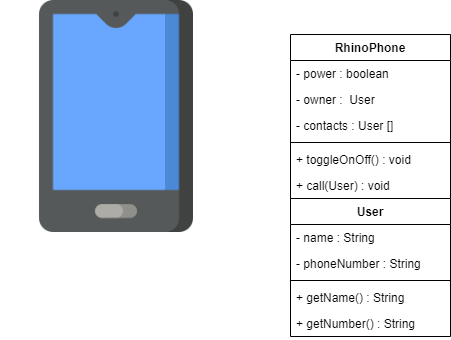

The diagram above was exported from draw.io. Its source (the exported page's mxGraphModel, read from the mxfile embedded in the PNG):
<mxGraphModel dx="1038" dy="499" grid="1" gridSize="10" guides="1" tooltips="1" connect="1" arrows="1" fold="1" page="1" pageScale="1" pageWidth="850" pageHeight="1100" math="0" shadow="0">
  <root>
    <mxCell id="0" />
    <mxCell id="1" parent="0" />
    <mxCell id="jbN0kMUfbJ7CPdGyDR59-1" value="" style="shape=image;verticalLabelPosition=bottom;labelBackgroundColor=#ffffff;verticalAlign=top;aspect=fixed;imageAspect=0;image=data:image/png,(base64 omitted: 8844 chars);" vertex="1" parent="1">
      <mxGeometry x="40" y="90" width="232" height="232" as="geometry" />
    </mxCell>
    <mxCell id="jbN0kMUfbJ7CPdGyDR59-2" value="RhinoPhone&#10;" style="swimlane;fontStyle=1;align=center;verticalAlign=top;childLayout=stackLayout;horizontal=1;startSize=26;horizontalStack=0;resizeParent=1;resizeParentMax=0;resizeLast=0;collapsible=1;marginBottom=0;" vertex="1" parent="1">
      <mxGeometry x="330" y="124" width="160" height="164" as="geometry" />
    </mxCell>
    <mxCell id="jbN0kMUfbJ7CPdGyDR59-3" value="- power : boolean" style="text;strokeColor=none;fillColor=none;align=left;verticalAlign=top;spacingLeft=4;spacingRight=4;overflow=hidden;rotatable=0;points=[[0,0.5],[1,0.5]];portConstraint=eastwest;" vertex="1" parent="jbN0kMUfbJ7CPdGyDR59-2">
      <mxGeometry y="26" width="160" height="26" as="geometry" />
    </mxCell>
    <mxCell id="jbN0kMUfbJ7CPdGyDR59-6" value="- owner :  User" style="text;strokeColor=none;fillColor=none;align=left;verticalAlign=top;spacingLeft=4;spacingRight=4;overflow=hidden;rotatable=0;points=[[0,0.5],[1,0.5]];portConstraint=eastwest;" vertex="1" parent="jbN0kMUfbJ7CPdGyDR59-2">
      <mxGeometry y="52" width="160" height="26" as="geometry" />
    </mxCell>
    <mxCell id="jbN0kMUfbJ7CPdGyDR59-7" value="- contacts : User []" style="text;strokeColor=none;fillColor=none;align=left;verticalAlign=top;spacingLeft=4;spacingRight=4;overflow=hidden;rotatable=0;points=[[0,0.5],[1,0.5]];portConstraint=eastwest;" vertex="1" parent="jbN0kMUfbJ7CPdGyDR59-2">
      <mxGeometry y="78" width="160" height="26" as="geometry" />
    </mxCell>
    <mxCell id="jbN0kMUfbJ7CPdGyDR59-4" value="" style="line;strokeWidth=1;fillColor=none;align=left;verticalAlign=middle;spacingTop=-1;spacingLeft=3;spacingRight=3;rotatable=0;labelPosition=right;points=[];portConstraint=eastwest;" vertex="1" parent="jbN0kMUfbJ7CPdGyDR59-2">
      <mxGeometry y="104" width="160" height="8" as="geometry" />
    </mxCell>
    <mxCell id="jbN0kMUfbJ7CPdGyDR59-5" value="+ toggleOnOff() : void" style="text;strokeColor=none;fillColor=none;align=left;verticalAlign=top;spacingLeft=4;spacingRight=4;overflow=hidden;rotatable=0;points=[[0,0.5],[1,0.5]];portConstraint=eastwest;" vertex="1" parent="jbN0kMUfbJ7CPdGyDR59-2">
      <mxGeometry y="112" width="160" height="26" as="geometry" />
    </mxCell>
    <mxCell id="jbN0kMUfbJ7CPdGyDR59-8" value="+ call(User) : void" style="text;strokeColor=none;fillColor=none;align=left;verticalAlign=top;spacingLeft=4;spacingRight=4;overflow=hidden;rotatable=0;points=[[0,0.5],[1,0.5]];portConstraint=eastwest;" vertex="1" parent="jbN0kMUfbJ7CPdGyDR59-2">
      <mxGeometry y="138" width="160" height="26" as="geometry" />
    </mxCell>
    <mxCell id="jbN0kMUfbJ7CPdGyDR59-10" value="User" style="swimlane;fontStyle=1;align=center;verticalAlign=top;childLayout=stackLayout;horizontal=1;startSize=26;horizontalStack=0;resizeParent=1;resizeParentMax=0;resizeLast=0;collapsible=1;marginBottom=0;" vertex="1" parent="1">
      <mxGeometry x="330" y="288" width="160" height="138" as="geometry" />
    </mxCell>
    <mxCell id="jbN0kMUfbJ7CPdGyDR59-11" value="- name : String" style="text;strokeColor=none;fillColor=none;align=left;verticalAlign=top;spacingLeft=4;spacingRight=4;overflow=hidden;rotatable=0;points=[[0,0.5],[1,0.5]];portConstraint=eastwest;" vertex="1" parent="jbN0kMUfbJ7CPdGyDR59-10">
      <mxGeometry y="26" width="160" height="26" as="geometry" />
    </mxCell>
    <mxCell id="jbN0kMUfbJ7CPdGyDR59-14" value="- phoneNumber : String" style="text;strokeColor=none;fillColor=none;align=left;verticalAlign=top;spacingLeft=4;spacingRight=4;overflow=hidden;rotatable=0;points=[[0,0.5],[1,0.5]];portConstraint=eastwest;" vertex="1" parent="jbN0kMUfbJ7CPdGyDR59-10">
      <mxGeometry y="52" width="160" height="26" as="geometry" />
    </mxCell>
    <mxCell id="jbN0kMUfbJ7CPdGyDR59-12" value="" style="line;strokeWidth=1;fillColor=none;align=left;verticalAlign=middle;spacingTop=-1;spacingLeft=3;spacingRight=3;rotatable=0;labelPosition=right;points=[];portConstraint=eastwest;" vertex="1" parent="jbN0kMUfbJ7CPdGyDR59-10">
      <mxGeometry y="78" width="160" height="8" as="geometry" />
    </mxCell>
    <mxCell id="jbN0kMUfbJ7CPdGyDR59-13" value="+ getName() : String" style="text;strokeColor=none;fillColor=none;align=left;verticalAlign=top;spacingLeft=4;spacingRight=4;overflow=hidden;rotatable=0;points=[[0,0.5],[1,0.5]];portConstraint=eastwest;" vertex="1" parent="jbN0kMUfbJ7CPdGyDR59-10">
      <mxGeometry y="86" width="160" height="26" as="geometry" />
    </mxCell>
    <mxCell id="jbN0kMUfbJ7CPdGyDR59-15" value="+ getNumber() : String" style="text;strokeColor=none;fillColor=none;align=left;verticalAlign=top;spacingLeft=4;spacingRight=4;overflow=hidden;rotatable=0;points=[[0,0.5],[1,0.5]];portConstraint=eastwest;" vertex="1" parent="jbN0kMUfbJ7CPdGyDR59-10">
      <mxGeometry y="112" width="160" height="26" as="geometry" />
    </mxCell>
  </root>
</mxGraphModel>